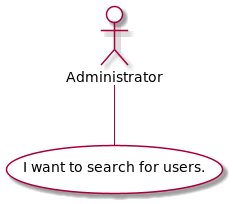

The diagram above was rendered by PlantUML. Its source (embedded in the PNG):
@startuml

usecase (I want to search for users.) #FFFFFF
actor Administrator #FFFFFF

:Administrator: -- (I want to search for users.)
@enduml